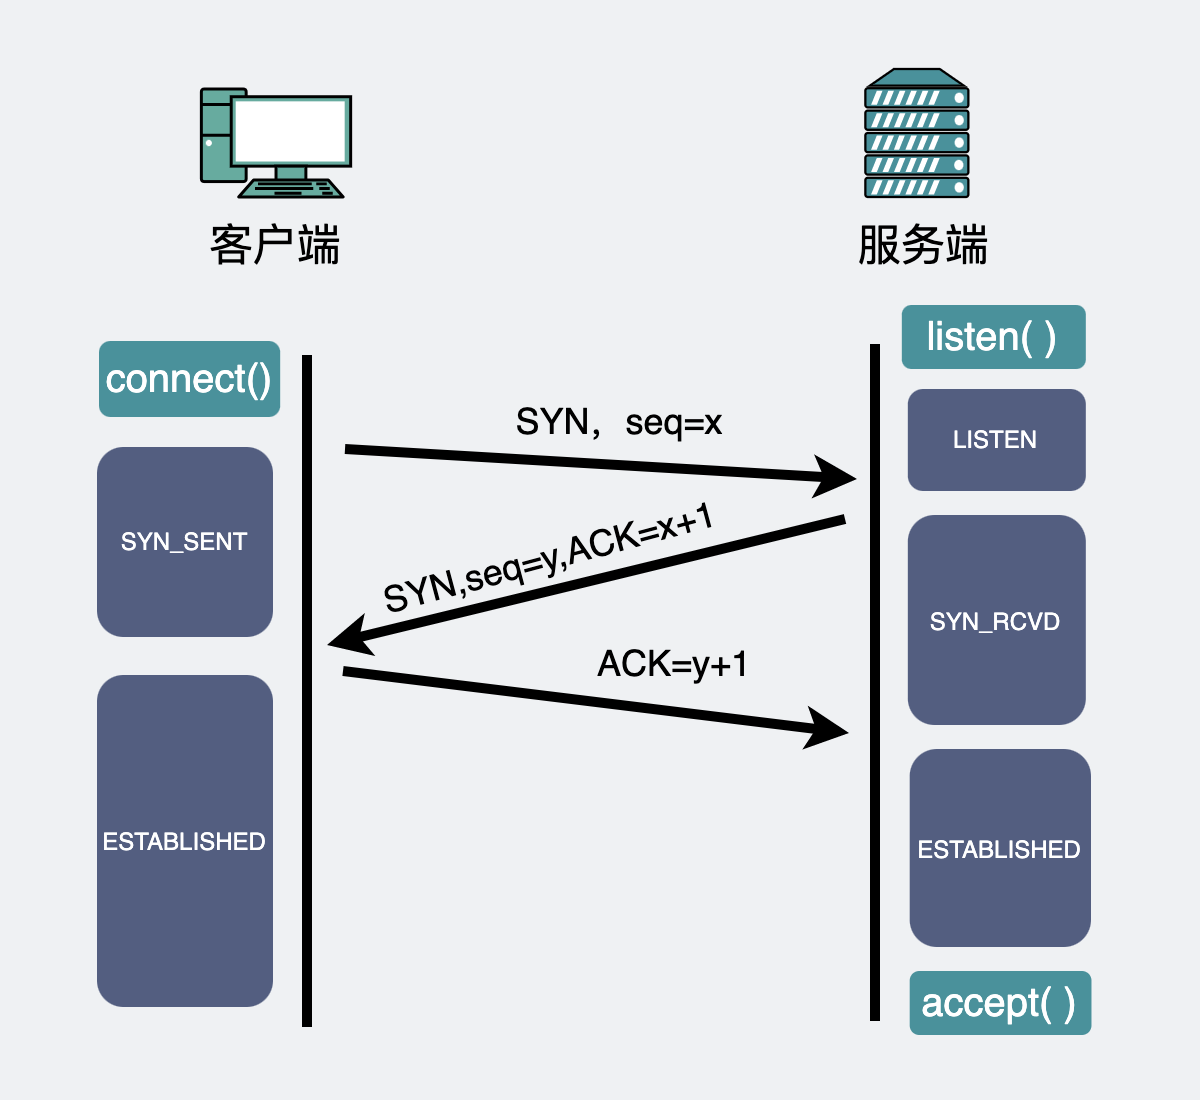

The diagram above was exported from draw.io. Its source (the exported page's mxGraphModel, read from the mxfile embedded in the PNG):
<mxGraphModel dx="1057" dy="833" grid="0" gridSize="10" guides="1" tooltips="1" connect="1" arrows="1" fold="1" page="1" pageScale="1" pageWidth="600" pageHeight="550" background="#EFF1F3" math="0" shadow="1">
  <root>
    <mxCell id="0" />
    <mxCell id="1" parent="0" />
    <mxCell id="_KJd5dzx4qh3lxpyMWcO-2" value="" style="fontColor=#0066CC;verticalAlign=top;verticalLabelPosition=bottom;labelPosition=center;align=center;html=1;outlineConnect=0;gradientColor=none;gradientDirection=north;strokeWidth=2;shape=mxgraph.networks.pc;fillColor=#67AB9F;fontSize=30;" parent="1" vertex="1">
      <mxGeometry x="100.18" y="594" width="74.65" height="54" as="geometry" />
    </mxCell>
    <mxCell id="T-5VQnCJckOgUX1Wp16H-28" value="客户端" style="text;html=1;strokeColor=none;fillColor=none;align=center;verticalAlign=middle;whiteSpace=wrap;rounded=0;fontSize=22;" parent="1" vertex="1">
      <mxGeometry x="48" y="662" width="179" height="20" as="geometry" />
    </mxCell>
    <mxCell id="aH1-eks404bDhsACtXEq-2" value="" style="fontColor=#0066CC;verticalAlign=top;verticalLabelPosition=bottom;labelPosition=center;align=center;html=1;outlineConnect=0;gradientColor=none;gradientDirection=north;strokeWidth=2;shape=mxgraph.networks.server;fillColor=#4A919B;" parent="1" vertex="1">
      <mxGeometry x="432.18" y="584" width="51.5" height="64" as="geometry" />
    </mxCell>
    <mxCell id="aH1-eks404bDhsACtXEq-3" value="服务端" style="text;html=1;strokeColor=none;fillColor=none;align=center;verticalAlign=middle;whiteSpace=wrap;rounded=0;fontSize=22;" parent="1" vertex="1">
      <mxGeometry x="372" y="662" width="179" height="20" as="geometry" />
    </mxCell>
    <mxCell id="aH1-eks404bDhsACtXEq-7" value="" style="endArrow=none;html=1;strokeWidth=5;" parent="1" edge="1">
      <mxGeometry width="50" height="50" relative="1" as="geometry">
        <mxPoint x="153" y="1063" as="sourcePoint" />
        <mxPoint x="153" y="727" as="targetPoint" />
      </mxGeometry>
    </mxCell>
    <mxCell id="aH1-eks404bDhsACtXEq-10" value="" style="endArrow=classic;html=1;strokeWidth=5;fontSize=20;" parent="1" edge="1">
      <mxGeometry width="50" height="50" relative="1" as="geometry">
        <mxPoint x="172" y="774" as="sourcePoint" />
        <mxPoint x="428" y="789" as="targetPoint" />
      </mxGeometry>
    </mxCell>
    <mxCell id="aH1-eks404bDhsACtXEq-11" value="&lt;font style=&quot;font-size: 18px&quot;&gt;SYN，seq=x&lt;/font&gt;" style="text;html=1;strokeColor=none;fillColor=none;align=center;verticalAlign=middle;whiteSpace=wrap;rounded=0;fontSize=20;" parent="1" vertex="1">
      <mxGeometry x="239" y="750" width="141" height="21" as="geometry" />
    </mxCell>
    <mxCell id="aH1-eks404bDhsACtXEq-12" value="" style="endArrow=none;html=1;strokeWidth=5;startArrow=classic;startFill=1;endFill=0;" parent="1" edge="1">
      <mxGeometry width="50" height="50" relative="1" as="geometry">
        <mxPoint x="163" y="872" as="sourcePoint" />
        <mxPoint x="422" y="809" as="targetPoint" />
      </mxGeometry>
    </mxCell>
    <mxCell id="aH1-eks404bDhsACtXEq-13" value="" style="endArrow=classic;html=1;strokeWidth=5;" parent="1" edge="1">
      <mxGeometry width="50" height="50" relative="1" as="geometry">
        <mxPoint x="171" y="885" as="sourcePoint" />
        <mxPoint x="424" y="916" as="targetPoint" />
      </mxGeometry>
    </mxCell>
    <mxCell id="aH1-eks404bDhsACtXEq-16" value="SYN_SENT" style="rounded=1;whiteSpace=wrap;html=1;dashed=1;strokeWidth=3;fillColor=#535E80;strokeColor=none;fontColor=#FFFFFF;" parent="1" vertex="1">
      <mxGeometry x="48" y="773" width="88" height="95" as="geometry" />
    </mxCell>
    <mxCell id="aH1-eks404bDhsACtXEq-17" value="LISTEN" style="rounded=1;whiteSpace=wrap;html=1;dashed=1;strokeWidth=3;strokeColor=none;fillColor=#535E80;fontColor=#FFFFFF;" parent="1" vertex="1">
      <mxGeometry x="453.41" y="744" width="89" height="51" as="geometry" />
    </mxCell>
    <mxCell id="aH1-eks404bDhsACtXEq-18" value="&lt;span&gt;SYN_RCVD&lt;/span&gt;" style="rounded=1;whiteSpace=wrap;html=1;dashed=1;strokeWidth=3;fontColor=#FFFFFF;fillColor=#535E80;strokeColor=none;" parent="1" vertex="1">
      <mxGeometry x="453.41" y="807" width="89" height="105" as="geometry" />
    </mxCell>
    <mxCell id="aH1-eks404bDhsACtXEq-19" value="ESTABLISHED" style="rounded=1;whiteSpace=wrap;html=1;dashed=1;strokeWidth=3;strokeColor=none;fillColor=#535E80;fontColor=#FFFFFF;" parent="1" vertex="1">
      <mxGeometry x="454.35" y="924" width="90.65" height="99" as="geometry" />
    </mxCell>
    <mxCell id="aH1-eks404bDhsACtXEq-21" value="ESTABLISHED" style="rounded=1;whiteSpace=wrap;html=1;dashed=1;strokeWidth=3;fillColor=#535E80;strokeColor=none;fontColor=#FFFFFF;" parent="1" vertex="1">
      <mxGeometry x="48" y="887" width="88" height="166" as="geometry" />
    </mxCell>
    <mxCell id="aH1-eks404bDhsACtXEq-22" value="&lt;font style=&quot;font-size: 18px&quot;&gt;SYN,seq=y,ACK=x+1&lt;/font&gt;" style="text;html=1;strokeColor=none;fillColor=none;align=center;verticalAlign=middle;whiteSpace=wrap;rounded=0;fontSize=20;rotation=-15;" parent="1" vertex="1">
      <mxGeometry x="139.59" y="811.9200000000001" width="269" height="32" as="geometry" />
    </mxCell>
    <mxCell id="aH1-eks404bDhsACtXEq-23" value="&lt;font style=&quot;font-size: 18px&quot;&gt;ACK=y+1&lt;/font&gt;" style="text;html=1;strokeColor=none;fillColor=none;align=center;verticalAlign=middle;whiteSpace=wrap;rounded=0;dashed=1;fontSize=20;rotation=0;" parent="1" vertex="1">
      <mxGeometry x="271" y="871" width="132" height="20" as="geometry" />
    </mxCell>
    <mxCell id="BaweCPi1VYB0Lv0gbQKf-3" value="&lt;span style=&quot;font-size: 20px&quot;&gt;connect()&lt;/span&gt;" style="rounded=1;whiteSpace=wrap;html=1;strokeColor=none;fillColor=#4A919B;fontColor=#FFFFFF;" parent="1" vertex="1">
      <mxGeometry x="49" y="720" width="90.59" height="38" as="geometry" />
    </mxCell>
    <mxCell id="BaweCPi1VYB0Lv0gbQKf-4" value="&lt;span style=&quot;font-size: 20px&quot;&gt;listen( )&lt;/span&gt;" style="rounded=1;whiteSpace=wrap;html=1;strokeColor=none;fontColor=#FFFFFF;fillColor=#4A919B;" parent="1" vertex="1">
      <mxGeometry x="450.41" y="702" width="92" height="32" as="geometry" />
    </mxCell>
    <mxCell id="BaweCPi1VYB0Lv0gbQKf-5" value="&lt;span style=&quot;font-size: 20px&quot;&gt;accept( )&lt;/span&gt;" style="rounded=1;whiteSpace=wrap;html=1;strokeColor=none;fontColor=#FFFFFF;fillColor=#4A919B;" parent="1" vertex="1">
      <mxGeometry x="454.35" y="1035" width="90.89" height="32" as="geometry" />
    </mxCell>
    <mxCell id="JQQ4GeZIg-afJDhbqjn4-2" value="" style="endArrow=none;html=1;strokeWidth=5;" parent="1" edge="1">
      <mxGeometry width="50" height="50" relative="1" as="geometry">
        <mxPoint x="437" y="1060" as="sourcePoint" />
        <mxPoint x="437" y="721.5" as="targetPoint" />
      </mxGeometry>
    </mxCell>
  </root>
</mxGraphModel>